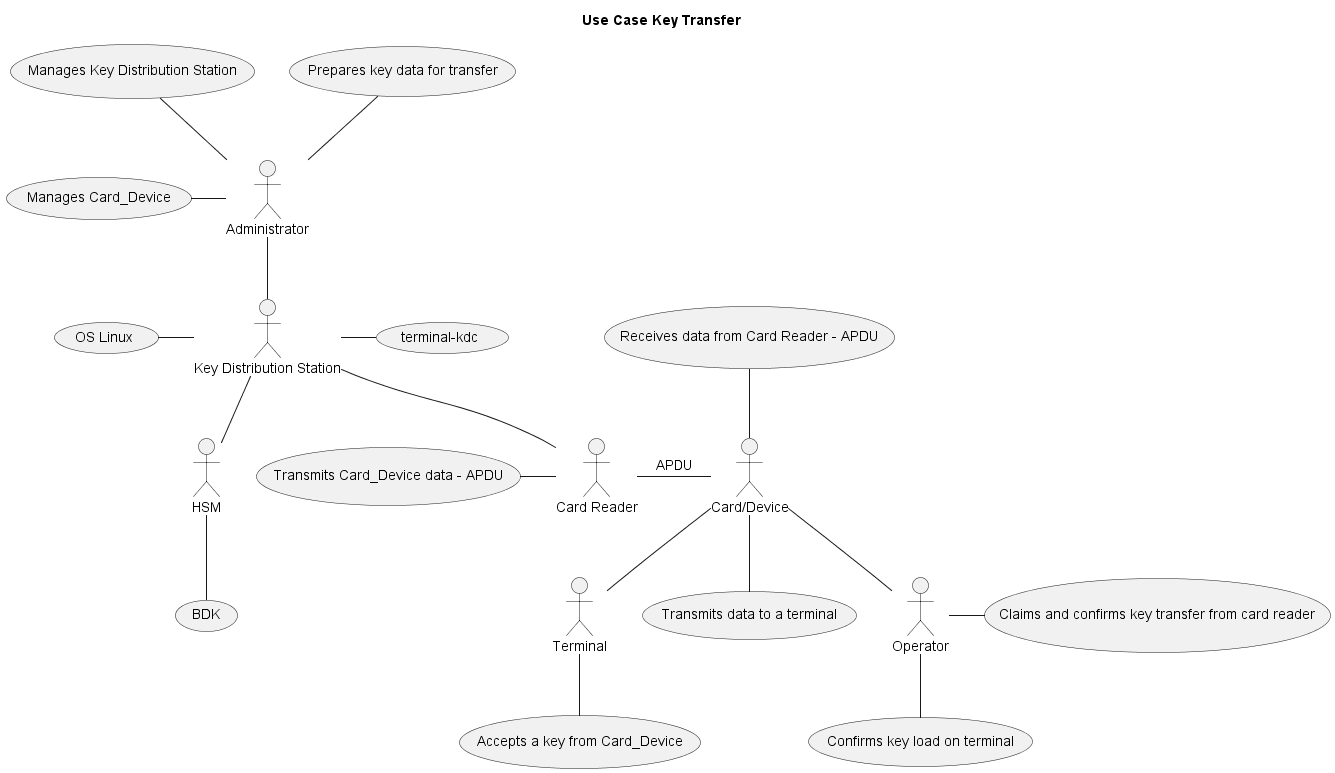

The diagram above was rendered by PlantUML. Its source (embedded in the PNG):
@startuml usecase_key_transfer
title Use Case Key Transfer

:Administrator: as admin
:Operator: as op
:Card Reader: as reader
:Card/Device: as app
:Key Distribution Station: as station
:HSM: as hsm
:Terminal: as term

admin -- station
station -- reader
station -- hsm
app -down- op
app -- term
reader -right- app : APDU


station -left- (OS Linux)
station -right- (terminal-kdc)
hsm -- (BDK)
admin -up- (Prepares key data for transfer)
admin -up- (Manages Key Distribution Station)
admin -left- (Manages Card_Device)
op -right- (Claims and confirms key transfer from card reader)
op -down- (Confirms key load on terminal)
app -up- (Receives data from Card Reader - APDU)
app -- (Transmits data to a terminal)
reader -left- (Transmits Card_Device data - APDU)
term -- (Accepts a key from Card_Device)
@enduml